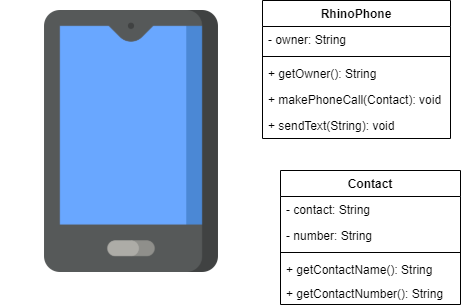

The diagram above was exported from draw.io. Its source (the exported page's mxGraphModel, read from the mxfile embedded in the PNG):
<mxGraphModel dx="868" dy="1582" grid="1" gridSize="10" guides="1" tooltips="1" connect="1" arrows="1" fold="1" page="1" pageScale="1" pageWidth="850" pageHeight="1100" math="0" shadow="0">
  <root>
    <mxCell id="0" />
    <mxCell id="1" parent="0" />
    <mxCell id="jXbhh9gA0z4jenfcOo8p-1" value="" style="shape=image;verticalLabelPosition=bottom;labelBackgroundColor=#ffffff;verticalAlign=top;aspect=fixed;imageAspect=0;image=data:image/png,(base64 omitted: 8844 chars);" parent="1" vertex="1">
      <mxGeometry y="-460" width="262" height="262" as="geometry" />
    </mxCell>
    <mxCell id="jXbhh9gA0z4jenfcOo8p-2" value="RhinoPhone" style="swimlane;fontStyle=1;align=center;verticalAlign=top;childLayout=stackLayout;horizontal=1;startSize=26;horizontalStack=0;resizeParent=1;resizeParentMax=0;resizeLast=0;collapsible=1;marginBottom=0;" parent="1" vertex="1">
      <mxGeometry x="262" y="-470" width="188" height="138" as="geometry" />
    </mxCell>
    <mxCell id="jXbhh9gA0z4jenfcOo8p-3" value="- owner: String" style="text;strokeColor=none;fillColor=none;align=left;verticalAlign=top;spacingLeft=4;spacingRight=4;overflow=hidden;rotatable=0;points=[[0,0.5],[1,0.5]];portConstraint=eastwest;" parent="jXbhh9gA0z4jenfcOo8p-2" vertex="1">
      <mxGeometry y="26" width="188" height="26" as="geometry" />
    </mxCell>
    <mxCell id="jXbhh9gA0z4jenfcOo8p-4" value="" style="line;strokeWidth=1;fillColor=none;align=left;verticalAlign=middle;spacingTop=-1;spacingLeft=3;spacingRight=3;rotatable=0;labelPosition=right;points=[];portConstraint=eastwest;" parent="jXbhh9gA0z4jenfcOo8p-2" vertex="1">
      <mxGeometry y="52" width="188" height="8" as="geometry" />
    </mxCell>
    <mxCell id="jXbhh9gA0z4jenfcOo8p-5" value="+ getOwner(): String" style="text;strokeColor=none;fillColor=none;align=left;verticalAlign=top;spacingLeft=4;spacingRight=4;overflow=hidden;rotatable=0;points=[[0,0.5],[1,0.5]];portConstraint=eastwest;" parent="jXbhh9gA0z4jenfcOo8p-2" vertex="1">
      <mxGeometry y="60" width="188" height="26" as="geometry" />
    </mxCell>
    <mxCell id="jXbhh9gA0z4jenfcOo8p-6" value="+ makePhoneCall(Contact): void" style="text;strokeColor=none;fillColor=none;align=left;verticalAlign=top;spacingLeft=4;spacingRight=4;overflow=hidden;rotatable=0;points=[[0,0.5],[1,0.5]];portConstraint=eastwest;" parent="jXbhh9gA0z4jenfcOo8p-2" vertex="1">
      <mxGeometry y="86" width="188" height="26" as="geometry" />
    </mxCell>
    <mxCell id="jXbhh9gA0z4jenfcOo8p-7" value="+ sendText(String): void" style="text;strokeColor=none;fillColor=none;align=left;verticalAlign=top;spacingLeft=4;spacingRight=4;overflow=hidden;rotatable=0;points=[[0,0.5],[1,0.5]];portConstraint=eastwest;" parent="jXbhh9gA0z4jenfcOo8p-2" vertex="1">
      <mxGeometry y="112" width="188" height="26" as="geometry" />
    </mxCell>
    <mxCell id="jXbhh9gA0z4jenfcOo8p-8" value="Contact" style="swimlane;fontStyle=1;align=center;verticalAlign=top;childLayout=stackLayout;horizontal=1;startSize=26;horizontalStack=0;resizeParent=1;resizeParentMax=0;resizeLast=0;collapsible=1;marginBottom=0;" parent="1" vertex="1">
      <mxGeometry x="280" y="-300" width="180" height="134" as="geometry" />
    </mxCell>
    <mxCell id="jXbhh9gA0z4jenfcOo8p-9" value="- contact: String" style="text;strokeColor=none;fillColor=none;align=left;verticalAlign=top;spacingLeft=4;spacingRight=4;overflow=hidden;rotatable=0;points=[[0,0.5],[1,0.5]];portConstraint=eastwest;" parent="jXbhh9gA0z4jenfcOo8p-8" vertex="1">
      <mxGeometry y="26" width="180" height="26" as="geometry" />
    </mxCell>
    <mxCell id="jXbhh9gA0z4jenfcOo8p-10" value="- number: String" style="text;strokeColor=none;fillColor=none;align=left;verticalAlign=top;spacingLeft=4;spacingRight=4;overflow=hidden;rotatable=0;points=[[0,0.5],[1,0.5]];portConstraint=eastwest;" parent="jXbhh9gA0z4jenfcOo8p-8" vertex="1">
      <mxGeometry y="52" width="180" height="26" as="geometry" />
    </mxCell>
    <mxCell id="jXbhh9gA0z4jenfcOo8p-11" value="" style="line;strokeWidth=1;fillColor=none;align=left;verticalAlign=middle;spacingTop=-1;spacingLeft=3;spacingRight=3;rotatable=0;labelPosition=right;points=[];portConstraint=eastwest;" parent="jXbhh9gA0z4jenfcOo8p-8" vertex="1">
      <mxGeometry y="78" width="180" height="8" as="geometry" />
    </mxCell>
    <mxCell id="jXbhh9gA0z4jenfcOo8p-12" value="+ getContactName(): String" style="text;strokeColor=none;fillColor=none;align=left;verticalAlign=top;spacingLeft=4;spacingRight=4;overflow=hidden;rotatable=0;points=[[0,0.5],[1,0.5]];portConstraint=eastwest;" parent="jXbhh9gA0z4jenfcOo8p-8" vertex="1">
      <mxGeometry y="86" width="180" height="24" as="geometry" />
    </mxCell>
    <mxCell id="jXbhh9gA0z4jenfcOo8p-13" value="+ getContactNumber(): String" style="text;strokeColor=none;fillColor=none;align=left;verticalAlign=top;spacingLeft=4;spacingRight=4;overflow=hidden;rotatable=0;points=[[0,0.5],[1,0.5]];portConstraint=eastwest;" parent="jXbhh9gA0z4jenfcOo8p-8" vertex="1">
      <mxGeometry y="110" width="180" height="24" as="geometry" />
    </mxCell>
  </root>
</mxGraphModel>